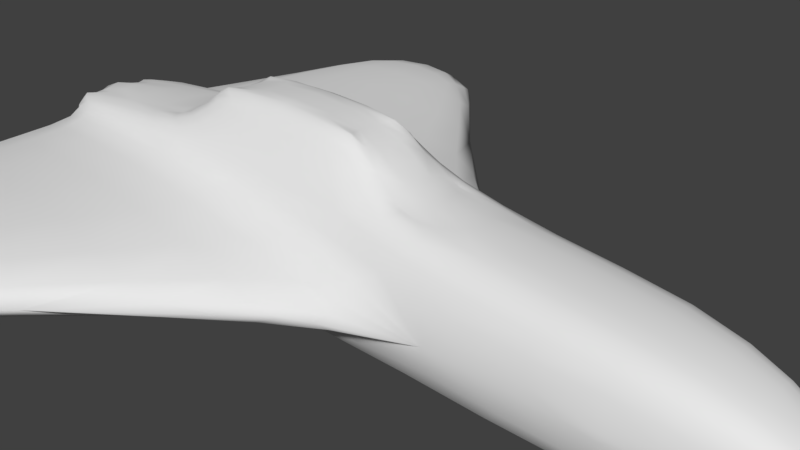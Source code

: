 # Source: SpaceShip.blend  (saved by Blender 2.79.0; exported with 4.5.12 LTS)
import bpy
from mathutils import Matrix  # noqa: F401  (used for matrix-valued properties, if any)

bpy.ops.wm.read_factory_settings(use_empty=True)
scene = bpy.context.scene
scene.name = 'Scene'

# ---- collections
col_collection_1 = bpy.data.collections.new('Collection 1'); scene.collection.children.link(col_collection_1)

# ---- materials (node trees are filled in below, after node groups)
mat_material_001 = bpy.data.materials.new('Material.001')
mat_material_001.alpha_threshold = 0.0
mat_material_001.use_transparent_shadow = False
mat_material_001.roughness = 0.5

# ---- material node trees

# ---- world
world_world = bpy.data.worlds.new('World'); scene.world = world_world
world_world.color = (0.05088, 0.05088, 0.05088)
world_world.use_sun_shadow = False
world_world.sun_shadow_jitter_overblur = 0.0
world_world.cycles.sampling_method = 'MANUAL'

# ---- cameras
cam_camera = bpy.data.cameras.new('Camera')
cam_camera.clip_end = 100.0
cam_camera.lens = 35.0
cam_camera.sensor_width = 32.0
cam_camera.sensor_height = 18.0
cam_camera.ortho_scale = 7.314
cam_camera.dof.focus_distance = 0.0
cam_camera.dof.aperture_fstop = 128.0

# ---- meshes
me_cube = bpy.data.meshes.new('Cube')
me_cube.from_pydata([(4.621, 1.0, -1.0), (-7.382, 1.0, -1.0), (4.621, 1.0, 1.0), (-7.382, 1.0, 1.0), (4.621, -5.96e-08, -1.0), (0.5874, 1.0, -1.0), (4.621, 1.0, 0.0), (-3.026, 0.5, 1.0), (-3.026, 0.0, 1.0), (-7.382, 2.98e-07, -1.0), (0.5874, 0.5, 1.0), (-7.382, 1.0, 0.0), (4.621, -5.364e-07, 1.0), (0.5874, 1.0, 1.0), (-7.382, 0.5, 1.0), (-7.382, 1.788e-07, 1.0), (0.5874, 1.0, 0.0), (-7.382, 2.384e-07, 0.0), (-3.026, 1.0, 1.0), (0.5874, -1.788e-07, 1.0), (0.5874, 1.192e-07, -1.0), (-3.026, 0.4707, 1.871), (-3.026, 0.5, 1.871), (-3.026, 0.0, 1.871), (0.5874, 0.4707, 1.871), (0.5874, 0.5, 1.871), (0.5874, -1.788e-07, 1.871), (-7.382, 1.0, 0.5), (0.5874, 1.0, 0.5), (-7.382, 1.0, -0.5), (0.5874, 1.0, -0.5), (-6.639, 6.712, -0.5), (-6.639, 6.712, 3.855e-07), (-4.079, 6.712, -0.5), (-4.079, 6.712, 3.855e-07), (-6.639, 6.712, 0.5), (-4.079, 6.712, 0.5), (5.98, 0.3428, -1.574e-07), (5.98, 0.3428, 0.2142), (5.98, 0.3428, -0.2142), (5.98, -7.153e-07, -0.2142), (5.98, -1.192e-06, 0.2142), (5.98, -9.537e-07, -1.574e-07)], [], [(30, 5, 1, 29), (30, 29, 31, 33), (24, 21, 22, 23, 26, 25), (17, 15, 14, 3, 27, 11, 29, 1, 9), (18, 3, 14, 15, 8, 7), (2, 13, 10, 19, 12), (13, 18, 21, 24), (10, 13, 24, 25, 26, 19), (13, 28, 27, 3, 18), (18, 7, 8, 23, 22, 21), (36, 34, 33, 31, 32, 35), (27, 28, 36, 35), (29, 11, 27, 35, 32, 31), (2, 6, 0, 5, 30, 16, 28, 13), (16, 30, 33, 34, 36, 28), (20, 9, 1, 5, 0, 4), (39, 37, 38, 41, 42, 40), (2, 12, 41, 38), (4, 0, 39, 40), (6, 2, 38, 37, 39, 0)])
me_cube.polygons.foreach_set('use_smooth', [True] * 20)
_uv = me_cube.uv_layers.new(name='UVMap')
_uv.uv.foreach_set('vector', [0.8885, 0.3686, 0.9194, 0.3683, 0.9194, 0.8985, 0.8885, 0.8988, 0.3727, 0.5304, 0.3727, 0.006672, 0.7268, 0.05552, 0.7268, 0.2237, 0.08215, 0.7887, 0.08215, 0.5489, 0.08033, 0.5489, 0.1113, 0.5489, 0.1113, 0.7887, 0.08033, 0.7887, 0.4347, 0.9933, 0.3727, 0.9933, 0.3727, 0.96, 0.3727, 0.9267, 0.4037, 0.9267, 0.4347, 0.9267, 0.4657, 0.9267, 0.4967, 0.9267, 0.4967, 0.9933, 0.6579, 0.8329, 0.6579, 0.5438, 0.6888, 0.5438, 0.7198, 0.5438, 0.7198, 0.8329, 0.6888, 0.8329, 0.5835, 0.8115, 0.5835, 0.5438, 0.6145, 0.5438, 0.6455, 0.5438, 0.6455, 0.8115, 0.7959, 0.3692, 0.7959, 0.6096, 0.7392, 0.6074, 0.7392, 0.367, 0.1237, 0.5823, 0.1237, 0.5489, 0.1777, 0.5842, 0.1777, 0.5823, 0.1777, 0.6156, 0.1237, 0.6156, 0.7959, 0.3692, 0.8268, 0.369, 0.8268, 0.8992, 0.7959, 0.8994, 0.7959, 0.6096, 0.2441, 0.5489, 0.2441, 0.5822, 0.2441, 0.6156, 0.1901, 0.6156, 0.1901, 0.5822, 0.1901, 0.5842, 0.006199, 0.5494, 0.03707, 0.5491, 0.06794, 0.5489, 0.06794, 0.7192, 0.03707, 0.7194, 0.006199, 0.7196, 0.3603, 0.006672, 0.3603, 0.5356, 0.006199, 0.2259, 0.006199, 0.056, 0.4657, 0.9267, 0.4347, 0.9267, 0.4037, 0.9267, 0.4037, 0.5438, 0.4347, 0.5438, 0.4657, 0.5438, 0.7959, 0.1009, 0.8577, 0.1005, 0.9194, 0.1, 0.9194, 0.3683, 0.8885, 0.3686, 0.8577, 0.3688, 0.8268, 0.369, 0.7959, 0.3692, 0.5401, 0.5438, 0.5711, 0.5438, 0.5711, 0.9249, 0.5401, 0.9249, 0.5091, 0.9249, 0.5091, 0.5438, 0.9318, 0.5304, 0.9318, 0.006672, 0.9938, 0.006672, 0.9938, 0.5304, 0.9938, 0.7955, 0.9318, 0.7955, 0.2778, 0.5489, 0.2778, 0.5632, 0.2778, 0.5775, 0.2565, 0.5775, 0.2565, 0.5632, 0.2565, 0.5489, 0.5835, 0.8115, 0.6455, 0.8115, 0.6455, 0.907, 0.6242, 0.907, 0.9318, 0.7955, 0.9938, 0.7955, 0.9531, 0.8939, 0.9318, 0.8939, 0.8577, 0.1005, 0.7959, 0.1009, 0.8408, 0.006865, 0.854, 0.006768, 0.8672, 0.006672, 0.9194, 0.1])
_ca = me_cube.color_attributes.new('Col', 'BYTE_COLOR', 'CORNER')
_ca.data.foreach_set('color', [1.0, 1.0, 1.0, 1.0, 1.0, 1.0, 1.0, 1.0, 1.0, 1.0, 1.0, 1.0, 1.0, 1.0, 1.0, 1.0, 1.0, 1.0, 1.0, 1.0, 1.0, 1.0, 1.0, 1.0, 1.0, 1.0, 1.0, 1.0, 1.0, 1.0, 1.0, 1.0, 1.0, 1.0, 1.0, 1.0, 1.0, 1.0, 1.0, 1.0, 1.0, 1.0, 1.0, 1.0, 1.0, 1.0, 1.0, 1.0, 1.0, 1.0, 1.0, 1.0, 1.0, 1.0, 1.0, 1.0, 1.0, 1.0, 1.0, 1.0, 1.0, 1.0, 1.0, 1.0, 1.0, 1.0, 1.0, 1.0, 1.0, 1.0, 1.0, 1.0, 1.0, 1.0, 1.0, 1.0, 1.0, 1.0, 1.0, 1.0, 1.0, 1.0, 1.0, 1.0, 1.0, 1.0, 1.0, 1.0, 1.0, 1.0, 1.0, 1.0, 1.0, 1.0, 1.0, 1.0, 1.0, 1.0, 1.0, 1.0, 1.0, 1.0, 1.0, 1.0, 1.0, 1.0, 1.0, 1.0, 1.0, 1.0, 1.0, 1.0, 1.0, 1.0, 1.0, 1.0, 1.0, 1.0, 1.0, 1.0, 1.0, 1.0, 1.0, 1.0, 1.0, 1.0, 1.0, 1.0, 1.0, 1.0, 1.0, 1.0, 1.0, 1.0, 1.0, 1.0, 1.0, 1.0, 1.0, 1.0, 1.0, 1.0, 1.0, 1.0, 1.0, 1.0, 1.0, 1.0, 1.0, 1.0, 1.0, 1.0, 1.0, 1.0, 1.0, 1.0, 1.0, 1.0, 1.0, 1.0, 1.0, 1.0, 1.0, 1.0, 1.0, 1.0, 1.0, 1.0, 1.0, 1.0, 1.0, 1.0, 1.0, 1.0, 1.0, 1.0, 1.0, 1.0, 1.0, 1.0, 1.0, 1.0, 1.0, 1.0, 1.0, 1.0, 1.0, 1.0, 1.0, 1.0, 1.0, 1.0, 1.0, 1.0, 1.0, 1.0, 1.0, 1.0, 1.0, 1.0, 1.0, 1.0, 1.0, 1.0, 1.0, 1.0, 1.0, 1.0, 1.0, 1.0, 1.0, 1.0, 1.0, 1.0, 1.0, 1.0, 1.0, 1.0, 1.0, 1.0, 1.0, 1.0, 1.0, 1.0, 1.0, 1.0, 1.0, 1.0, 1.0, 1.0, 1.0, 1.0, 1.0, 1.0, 1.0, 1.0, 1.0, 1.0, 1.0, 1.0, 1.0, 1.0, 1.0, 1.0, 1.0, 1.0, 1.0, 1.0, 1.0, 1.0, 1.0, 1.0, 1.0, 1.0, 1.0, 1.0, 1.0, 1.0, 1.0, 1.0, 1.0, 1.0, 1.0, 1.0, 1.0, 1.0, 1.0, 1.0, 1.0, 1.0, 1.0, 1.0, 1.0, 1.0, 1.0, 1.0, 1.0, 1.0, 1.0, 1.0, 1.0, 1.0, 1.0, 1.0, 1.0, 1.0, 1.0, 1.0, 1.0, 1.0, 1.0, 1.0, 1.0, 1.0, 1.0, 1.0, 1.0, 1.0, 1.0, 1.0, 1.0, 1.0, 1.0, 1.0, 1.0, 1.0, 1.0, 1.0, 1.0, 1.0, 1.0, 1.0, 1.0, 1.0, 1.0, 1.0, 1.0, 1.0, 1.0, 1.0, 1.0, 1.0, 1.0, 1.0, 1.0, 1.0, 1.0, 1.0, 1.0, 1.0, 1.0, 1.0, 1.0, 1.0, 1.0, 1.0, 1.0, 1.0, 1.0, 1.0, 1.0, 1.0, 1.0, 1.0, 1.0, 1.0, 1.0, 1.0, 1.0, 1.0, 1.0, 1.0, 1.0, 1.0, 1.0, 1.0, 1.0, 1.0, 1.0, 1.0, 1.0, 1.0, 1.0, 1.0, 1.0, 1.0, 1.0, 1.0, 1.0, 1.0, 1.0, 1.0, 1.0, 1.0, 1.0, 1.0, 1.0, 1.0, 1.0, 1.0, 1.0, 1.0, 1.0, 1.0, 1.0, 1.0, 1.0, 1.0, 1.0, 1.0, 1.0, 1.0, 1.0, 1.0, 1.0, 1.0, 1.0, 1.0, 1.0, 1.0, 1.0, 1.0, 1.0, 1.0, 1.0, 1.0, 1.0, 1.0, 1.0, 1.0, 1.0, 1.0, 1.0, 1.0, 1.0, 1.0, 1.0, 1.0, 1.0, 1.0, 1.0, 1.0, 1.0, 1.0, 1.0, 1.0, 1.0, 1.0, 1.0, 1.0, 1.0, 1.0, 1.0, 1.0, 1.0, 1.0, 1.0, 1.0, 1.0, 1.0, 1.0, 1.0, 1.0, 1.0])
me_cube.materials.append(mat_material_001)
me_cube.materials.append(None)
me_cube.use_remesh_preserve_volume = False
me_cube.use_remesh_preserve_attributes = False
me_cube.use_mirror_vertex_groups = False
me_cube.update()

# ---- objects
ob_cube = bpy.data.objects.new('Cube', me_cube)
ob_camera = bpy.data.objects.new('Camera', cam_camera)

# ---- transforms, parenting, visibility, modifiers, constraints
ob_cube.location = (0.0, 0.0, 0.0)
ob_cube.lock_rotations_4d = False
ob_cube.empty_display_type = 'ARROWS'
ob_cube.lineart.crease_threshold = 0.0
_m = ob_cube.modifiers.new('Subsurf', 'SUBSURF')
_m.uv_smooth = 'NONE'
_m.quality = 2
_m.levels = 4
_m.show_only_control_edges = False
_m = ob_cube.modifiers.new('Mirror', 'MIRROR')
_m.use_axis = (False, True, False)
ob_camera.location = (7.481, -6.508, 5.344)
ob_camera.rotation_euler = (1.109, 0.01082, 0.8149)
ob_camera.lock_rotations_4d = False
ob_camera.empty_display_type = 'ARROWS'
ob_camera.color = (0.0, 0.0, 0.0, 0.0)
ob_camera.display_type = 'WIRE'
ob_camera.lineart.crease_threshold = 0.0

# ---- collection membership
col_collection_1.objects.link(ob_cube)
col_collection_1.objects.link(ob_camera)

# ---- scene / render settings (as saved in the file)
scene.camera = ob_camera
scene.frame_start = 1; scene.frame_end = 250; scene.frame_set(1)
scene.render.engine = 'BLENDER_EEVEE_NEXT'
scene.render.resolution_percentage = 50
scene.render.dither_intensity = 0.0
scene.cycles.use_denoising = False
scene.cycles.samples = 128
scene.cycles.sampling_pattern = 'TABULATED_SOBOL'
scene.cycles.light_sampling_threshold = 0.0
scene.cycles.use_adaptive_sampling = False
scene.cycles.use_light_tree = False
scene.cycles.blur_glossy = 0.0
scene.cycles.sample_clamp_indirect = 0.0
scene.view_settings.view_transform = 'Standard'
bpy.context.view_layer.update()

# ---- added for rendering (the .blend has no usable light): sun
light_auto_sun = bpy.data.lights.new('AutoSun', 'SUN')
light_auto_sun.energy = 3.0
light_auto_sun.angle = 0.0523599
ob_auto_sun = bpy.data.objects.new('AutoSun', light_auto_sun)
scene.collection.objects.link(ob_auto_sun)
ob_auto_sun.rotation_euler = (0.872665, 0.174533, 0.523599)
bpy.context.view_layer.update()
